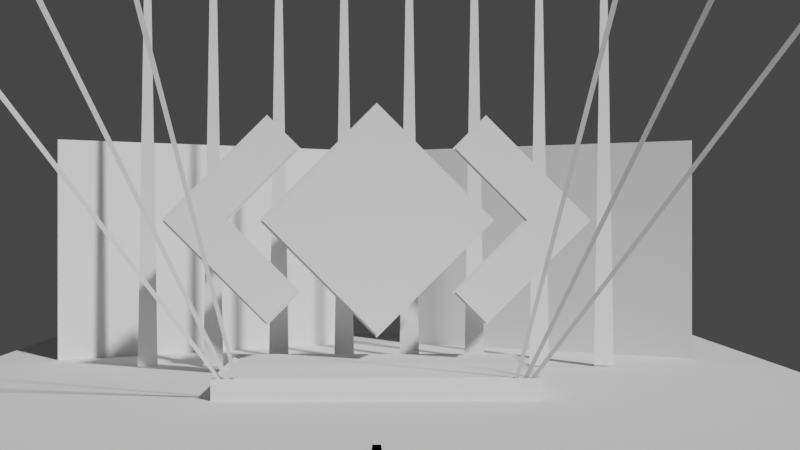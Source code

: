 # Source: scene.blend  (saved by Blender 2.91.10; exported with 4.5.12 LTS)
import bpy
from mathutils import Matrix  # noqa: F401  (used for matrix-valued properties, if any)

bpy.ops.wm.read_factory_settings(use_empty=True)
scene = bpy.context.scene
scene.name = 'Scene'

# ---- collections
col_collection = bpy.data.collections.new('Collection'); scene.collection.children.link(col_collection)
col_lights = bpy.data.collections.new('Lights'); col_collection.children.link(col_lights)
col_templates = bpy.data.collections.new('Templates'); col_collection.children.link(col_templates)

# ---- world
world_world = bpy.data.worlds.new('World'); scene.world = world_world
world_world.use_nodes = True; world_world.node_tree.nodes.clear()
_N = world_world.node_tree.nodes; _L = world_world.node_tree.links
n0 = _N.new('ShaderNodeOutputWorld'); n0.name = 'World Output'; n0.location = (300, 300)
n1 = _N.new('ShaderNodeBackground'); n1.name = 'Background'; n1.location = (10, 300)
n1.inputs[0].default_value = (0.05088, 0.05088, 0.05088, 1.0)
_L.new(n1.outputs[0], n0.inputs[0])
n0.is_active_output = True
world_world.color = (0.05088, 0.05088, 0.05088)
world_world.use_sun_shadow = False
world_world.sun_shadow_jitter_overblur = 0.0

# ---- cameras
cam_camera = bpy.data.cameras.new('Camera')
cam_camera.clip_end = 100.0
cam_camera.ortho_scale = 7.314

# ---- meshes
me_plane = bpy.data.meshes.new('Plane')
me_plane.from_pydata([(-6.0, -6.0, 0.0), (6.0, -6.0, 0.0), (-6.0, 6.0, 0.0), (6.0, 6.0, 0.0)], [], [(0, 1, 3, 2)])
_uv = me_plane.uv_layers.new(name='UVMap')
_uv.uv.foreach_set('vector', [0.0, 0.0, 1.0, 0.0, 1.0, 1.0, 0.0, 1.0])
me_plane.use_remesh_fix_poles = True
me_plane.use_remesh_preserve_attributes = False
me_plane.use_mirror_vertex_groups = False
me_plane.update()
me_cube_001 = bpy.data.meshes.new('Cube.001')
me_cube_001.from_pydata([(-1.0, -1.0, -1.0), (-0.9564, -0.9564, 0.8024), (-1.0, 1.0, -1.0), (-0.9564, 0.9564, 0.8024), (1.0, -1.0, -1.0), (0.9564, -0.9564, 0.8024), (1.0, 1.0, -1.0), (0.9564, 0.9564, 0.8024), (-1.0, -1.0, 1.0), (-1.0, 1.0, 1.0), (1.0, 1.0, 1.0), (1.0, -1.0, 1.0), (-0.9527, -0.939, 0.9945), (-0.9527, 0.9738, 0.9945), (0.9602, 0.9738, 0.9945), (0.9602, -0.939, 0.9945)], [], [(0, 8, 9, 2), (2, 9, 10, 6), (6, 10, 11, 4), (4, 11, 8, 0), (2, 6, 4, 0), (5, 7, 14, 15), (1, 3, 9, 8), (3, 7, 10, 9), (7, 5, 11, 10), (5, 1, 8, 11), (14, 13, 12, 15), (3, 1, 12, 13), (1, 5, 15, 12), (7, 3, 13, 14)])
_uv = me_cube_001.uv_layers.new(name='UVMap')
_uv.uv.foreach_set('vector', [0.375, 0.0, 0.625, 0.0, 0.625, 0.25, 0.375, 0.25, 0.375, 0.25, 0.625, 0.25, 0.625, 0.5, 0.375, 0.5, 0.375, 0.5, 0.625, 0.5, 0.625, 0.75, 0.375, 0.75, 0.375, 0.75, 0.625, 0.75, 0.625, 1.0, 0.375, 1.0, 0.125, 0.5, 0.375, 0.5, 0.375, 0.75, 0.125, 0.75, 0.6304, 0.7446, 0.6304, 0.5054, 0.6304, 0.5054, 0.6304, 0.7446, 0.8696, 0.7446, 0.8696, 0.5054, 0.875, 0.5, 0.875, 0.75, 0.8696, 0.5054, 0.6304, 0.5054, 0.625, 0.5, 0.875, 0.5, 0.6304, 0.5054, 0.6304, 0.7446, 0.625, 0.75, 0.625, 0.5, 0.6304, 0.7446, 0.8696, 0.7446, 0.875, 0.75, 0.625, 0.75, 0.6304, 0.5054, 0.8696, 0.5054, 0.8696, 0.7446, 0.6304, 0.7446, 0.8696, 0.5054, 0.8696, 0.7446, 0.8696, 0.7446, 0.8696, 0.5054, 0.8696, 0.7446, 0.6304, 0.7446, 0.6304, 0.7446, 0.8696, 0.7446, 0.6304, 0.5054, 0.8696, 0.5054, 0.8696, 0.5054, 0.6304, 0.5054])
me_cube_001.use_remesh_fix_poles = True
me_cube_001.use_remesh_preserve_attributes = False
me_cube_001.use_mirror_vertex_groups = False
me_cube_001.update()
me_plane_001 = bpy.data.meshes.new('Plane.001')
me_plane_001.from_pydata([(-0.5, -0.5, 0.0), (0.5, -0.5, 0.0), (-0.5, 0.5, 0.0), (0.5, 0.5, 0.0)], [], [(0, 1, 3, 2)])
_uv = me_plane_001.uv_layers.new(name='UVMap')
_uv.uv.foreach_set('vector', [0.0, 0.0, 1.0, 0.0, 1.0, 1.0, 0.0, 1.0])
me_plane_001.use_remesh_fix_poles = True
me_plane_001.use_remesh_preserve_attributes = False
me_plane_001.use_mirror_vertex_groups = False
me_plane_001.update()
me_plane_006 = bpy.data.meshes.new('Plane.006')
me_plane_006.from_pydata([(0.5, -0.5, 0.0), (-0.5, 0.5, 0.0), (0.5, 0.5, 0.0), (-0.4999, 0.2, 0.0), (0.2, -0.5, 0.0), (0.2, 0.2, 0.0)], [], [(5, 4, 0, 2), (3, 5, 2, 1)])
_uv = me_plane_006.uv_layers.new(name='UVMap')
_uv.uv.foreach_set('vector', [0.7, 0.7, 0.7, -5.96e-08, 1.0, 0.0, 1.0, 1.0, 0.0001096, 0.7, 0.7, 0.7, 1.0, 1.0, 0.0, 1.0])
me_plane_006.use_remesh_fix_poles = True
me_plane_006.use_remesh_preserve_attributes = False
me_plane_006.use_mirror_vertex_groups = False
me_plane_006.update()
me_plane_007 = bpy.data.meshes.new('Plane.007')
me_plane_007.from_pydata([(0.5, -0.5, 0.0), (-0.5, 0.5, 0.0), (0.5, 0.5, 0.0), (-0.4999, 0.2, 0.0), (0.2, -0.5, 0.0), (0.2, 0.2, 0.0)], [], [(5, 4, 0, 2), (3, 5, 2, 1)])
_uv = me_plane_007.uv_layers.new(name='UVMap')
_uv.uv.foreach_set('vector', [0.7, 0.7, 0.7, -5.96e-08, 1.0, 0.0, 1.0, 1.0, 0.0001096, 0.7, 0.7, 0.7, 1.0, 1.0, 0.0, 1.0])
me_plane_007.use_remesh_fix_poles = True
me_plane_007.use_remesh_preserve_attributes = False
me_plane_007.use_mirror_vertex_groups = False
me_plane_007.update()
me_plane_019 = bpy.data.meshes.new('Plane.019')
me_plane_019.from_pydata([(-0.5, 0.5, 0.0), (0.5, 0.5, 0.0), (-0.4999, 0.2, 0.0), (0.2, -0.5, 0.0), (0.2, 0.2, 0.0), (0.5, -0.5, 0.0), (0.1873, -0.5127, 0.0), (0.1873, 0.1873, 0.0), (-0.5126, 0.1873, 0.0), (0.5127, 0.5127, 0.0), (-0.5127, 0.5127, 0.0), (0.5127, -0.5127, 0.0)], [], [(4, 3, 5, 1), (2, 4, 1, 0), (0, 10, 8, 2), (3, 6, 11, 5), (1, 9, 10, 0), (4, 7, 6, 3), (2, 8, 7, 4), (5, 11, 9, 1)])
_uv = me_plane_019.uv_layers.new(name='UVMap')
_uv.uv.foreach_set('vector', [0.7, 0.7, 0.7, -5.96e-08, 1.0, 0.0, 1.0, 1.0, 0.0001096, 0.7, 0.7, 0.7, 1.0, 1.0, 0.0, 1.0, 0.0, 1.0, 0.0, 1.0, 0.0001096, 0.7, 0.0001096, 0.7, 0.7, -5.96e-08, 0.7, -5.96e-08, 1.0, 0.0, 1.0, 0.0, 1.0, 1.0, 1.0, 1.0, 0.0, 1.0, 0.0, 1.0, 0.7, 0.7, 0.7, 0.7, 0.7, -5.96e-08, 0.7, -5.96e-08, 0.0001096, 0.7, 0.0001096, 0.7, 0.7, 0.7, 0.7, 0.7, 1.0, 0.0, 1.0, 0.0, 1.0, 1.0, 1.0, 1.0])
me_plane_019.use_remesh_fix_poles = True
me_plane_019.use_remesh_preserve_attributes = False
me_plane_019.use_mirror_vertex_groups = False
me_plane_019.update()
me_plane_020 = bpy.data.meshes.new('Plane.020')
me_plane_020.from_pydata([(-0.5, 0.5, 0.0), (0.5, 0.5, 0.0), (-0.4999, 0.2, 0.0), (0.2, -0.5, 0.0), (0.2, 0.2, 0.0), (0.5, -0.5, 0.0), (0.1873, -0.5127, 0.0), (0.1873, 0.1873, 0.0), (-0.5126, 0.1873, 0.0), (0.5127, 0.5127, 0.0), (-0.5127, 0.5127, 0.0), (0.5127, -0.5127, 0.0)], [], [(4, 3, 5, 1), (2, 4, 1, 0), (0, 10, 8, 2), (3, 6, 11, 5), (1, 9, 10, 0), (4, 7, 6, 3), (2, 8, 7, 4), (5, 11, 9, 1)])
_uv = me_plane_020.uv_layers.new(name='UVMap')
_uv.uv.foreach_set('vector', [0.7, 0.7, 0.7, -5.96e-08, 1.0, 0.0, 1.0, 1.0, 0.0001096, 0.7, 0.7, 0.7, 1.0, 1.0, 0.0, 1.0, 0.0, 1.0, 0.0, 1.0, 0.0001096, 0.7, 0.0001096, 0.7, 0.7, -5.96e-08, 0.7, -5.96e-08, 1.0, 0.0, 1.0, 0.0, 1.0, 1.0, 1.0, 1.0, 0.0, 1.0, 0.0, 1.0, 0.7, 0.7, 0.7, 0.7, 0.7, -5.96e-08, 0.7, -5.96e-08, 0.0001096, 0.7, 0.0001096, 0.7, 0.7, 0.7, 0.7, 0.7, 1.0, 0.0, 1.0, 0.0, 1.0, 1.0, 1.0, 1.0])
me_plane_020.use_remesh_fix_poles = True
me_plane_020.use_remesh_preserve_attributes = False
me_plane_020.use_mirror_vertex_groups = False
me_plane_020.update()
me_plane_018 = bpy.data.meshes.new('Plane.018')
me_plane_018.from_pydata([(-0.5, -0.5, 0.0), (0.5, -0.5, 0.0), (-0.5, 0.5, 0.0), (0.5, 0.5, 0.0)], [], [(0, 1, 3, 2)])
_uv = me_plane_018.uv_layers.new(name='UVMap')
_uv.uv.foreach_set('vector', [0.0, 0.0, 1.0, 0.0, 1.0, 1.0, 0.0, 1.0])
me_plane_018.use_remesh_fix_poles = True
me_plane_018.use_remesh_preserve_attributes = False
me_plane_018.use_mirror_vertex_groups = False
me_plane_018.update()
me_plane_016 = bpy.data.meshes.new('Plane.016')
me_plane_016.from_pydata([(-0.5, -0.5, 0.0), (0.5, -0.5, 0.0), (-0.5, 0.5, 0.0), (0.5, 0.5, 0.0)], [], [(0, 1, 3, 2)])
_uv = me_plane_016.uv_layers.new(name='UVMap')
_uv.uv.foreach_set('vector', [0.0, 0.0, 1.0, 0.0, 1.0, 1.0, 0.0, 1.0])
me_plane_016.use_remesh_fix_poles = True
me_plane_016.use_remesh_preserve_attributes = False
me_plane_016.use_mirror_vertex_groups = False
me_plane_016.update()
me_plane_017 = bpy.data.meshes.new('Plane.017')
me_plane_017.from_pydata([(-0.5, -0.5, 0.0), (0.5, -0.5, 0.0), (-0.5, 0.5, 0.0), (0.5, 0.5, 0.0)], [], [(0, 1, 3, 2)])
_uv = me_plane_017.uv_layers.new(name='UVMap')
_uv.uv.foreach_set('vector', [0.0, 0.0, 1.0, 0.0, 1.0, 1.0, 0.0, 1.0])
me_plane_017.use_remesh_fix_poles = True
me_plane_017.use_remesh_preserve_attributes = False
me_plane_017.use_mirror_vertex_groups = False
me_plane_017.update()
me_plane_005 = bpy.data.meshes.new('Plane.005')
me_plane_005.from_pydata([(-0.5, -0.5, 0.0), (0.5, -0.5, 0.0), (-0.5, 0.5, 0.0), (0.5, 0.5, 0.0)], [], [(0, 1, 3, 2)])
_uv = me_plane_005.uv_layers.new(name='UVMap')
_uv.uv.foreach_set('vector', [0.0, 0.0, 1.0, 0.0, 1.0, 1.0, 0.0, 1.0])
me_plane_005.use_remesh_fix_poles = True
me_plane_005.use_remesh_preserve_attributes = False
me_plane_005.use_mirror_vertex_groups = False
me_plane_005.update()
me_plane_013 = bpy.data.meshes.new('Plane.013')
me_plane_013.from_pydata([(-0.326, -1.0, 0.0), (0.326, -1.0, 0.0), (-0.2858, -2.295e-06, 0.0), (0.2858, -2.295e-06, 0.0)], [], [(0, 2, 3, 1)])
_uv = me_plane_013.uv_layers.new(name='UVMap')
_uv.uv.foreach_set('vector', [0.0, 0.0, 0.0, 1.0, 1.0, 1.0, 1.0, 0.0])
me_plane_013.use_remesh_fix_poles = True
me_plane_013.use_remesh_preserve_attributes = False
me_plane_013.use_mirror_vertex_groups = False
me_plane_013.update()
me_plane_014 = bpy.data.meshes.new('Plane.014')
me_plane_014.from_pydata([(-0.326, -1.0, 0.0), (0.326, -1.0, 0.0), (-0.2858, -2.295e-06, 0.0), (0.2858, -2.295e-06, 0.0)], [], [(0, 2, 3, 1)])
_uv = me_plane_014.uv_layers.new(name='UVMap')
_uv.uv.foreach_set('vector', [0.0, 0.0, 0.0, 1.0, 1.0, 1.0, 1.0, 0.0])
me_plane_014.use_remesh_fix_poles = True
me_plane_014.use_remesh_preserve_attributes = False
me_plane_014.use_mirror_vertex_groups = False
me_plane_014.update()
me_plane_015 = bpy.data.meshes.new('Plane.015')
me_plane_015.from_pydata([(-0.326, -1.0, 0.0), (0.326, -1.0, 0.0), (-0.2858, -2.295e-06, 0.0), (0.2858, -2.295e-06, 0.0)], [], [(0, 2, 3, 1)])
_uv = me_plane_015.uv_layers.new(name='UVMap')
_uv.uv.foreach_set('vector', [0.0, 0.0, 0.0, 1.0, 1.0, 1.0, 1.0, 0.0])
me_plane_015.use_remesh_fix_poles = True
me_plane_015.use_remesh_preserve_attributes = False
me_plane_015.use_mirror_vertex_groups = False
me_plane_015.update()
me_plane_021 = bpy.data.meshes.new('Plane.021')
me_plane_021.from_pydata([(-0.5468, -1.101, 4.912e-08), (2.883, -1.101, 4.912e-08), (0.6681, 0.1009, -4.912e-08), (1.668, 0.1009, -4.912e-08), (10.77, -1.101, 4.912e-08), (14.2, -1.101, 4.912e-08), (11.99, 0.1009, -4.912e-08), (12.99, 0.1009, -4.912e-08), (22.09, -1.101, 4.912e-08), (25.52, -1.101, 4.912e-08), (23.31, 0.1009, -4.912e-08), (24.31, 0.1009, -4.912e-08), (33.41, -1.101, 4.912e-08), (36.84, -1.101, 4.912e-08), (34.62, 0.1009, -4.912e-08), (35.62, 0.1009, -4.912e-08), (44.73, -1.101, 4.912e-08), (48.16, -1.101, 4.912e-08), (45.94, 0.1009, -4.912e-08), (46.94, 0.1009, -4.912e-08), (56.05, -1.101, 4.912e-08), (59.48, -1.101, 4.912e-08), (57.26, 0.1009, -4.912e-08), (58.26, 0.1009, -4.912e-08), (67.36, -1.101, 4.912e-08), (70.79, -1.101, 4.912e-08), (68.58, 0.1009, -4.912e-08), (69.58, 0.1009, -4.912e-08), (78.68, -1.101, 4.912e-08), (82.11, -1.101, 4.912e-08), (79.9, 0.1009, -4.912e-08), (80.9, 0.1009, -4.912e-08)], [], [(0, 1, 3, 2), (4, 5, 7, 6), (8, 9, 11, 10), (12, 13, 15, 14), (16, 17, 19, 18), (20, 21, 23, 22), (24, 25, 27, 26), (28, 29, 31, 30)])
_uv = me_plane_021.uv_layers.new(name='UVMap')
_uv.uv.foreach_set('vector', [1.0, 1.0, 0.0, 1.0, 2.98e-08, 0.0, 1.0, 5.96e-08, 1.0, 1.0, 0.0, 1.0, 2.98e-08, 0.0, 1.0, 5.96e-08, 1.0, 1.0, 0.0, 1.0, 2.98e-08, 0.0, 1.0, 5.96e-08, 1.0, 1.0, 0.0, 1.0, 2.98e-08, 0.0, 1.0, 5.96e-08, 1.0, 1.0, 0.0, 1.0, 2.98e-08, 0.0, 1.0, 5.96e-08, 1.0, 1.0, 0.0, 1.0, 2.98e-08, 0.0, 1.0, 5.96e-08, 1.0, 1.0, 0.0, 1.0, 2.98e-08, 0.0, 1.0, 5.96e-08, 1.0, 1.0, 0.0, 1.0, 2.98e-08, 0.0, 1.0, 5.96e-08])
me_plane_021.use_remesh_fix_poles = True
me_plane_021.use_remesh_preserve_attributes = False
me_plane_021.use_mirror_vertex_groups = False
me_plane_021.update()
me_plane_004 = bpy.data.meshes.new('Plane.004')
me_plane_004.from_pydata([(-0.326, -1.0, 0.0), (0.326, -1.0, 0.0), (-0.2858, -2.295e-06, 0.0), (0.2858, -2.295e-06, 0.0)], [], [(0, 2, 3, 1)])
_uv = me_plane_004.uv_layers.new(name='UVMap')
_uv.uv.foreach_set('vector', [0.0, 0.0, 0.0, 1.0, 1.0, 1.0, 1.0, 0.0])
me_plane_004.use_remesh_fix_poles = True
me_plane_004.use_remesh_preserve_attributes = False
me_plane_004.use_mirror_vertex_groups = False
me_plane_004.update()
me_plane_003 = bpy.data.meshes.new('Plane.003')
me_plane_003.from_pydata([(-0.326, -1.0, 0.0), (0.326, -1.0, 0.0), (-0.2858, -2.295e-06, 0.0), (0.2858, -2.295e-06, 0.0)], [], [(0, 2, 3, 1)])
_uv = me_plane_003.uv_layers.new(name='UVMap')
_uv.uv.foreach_set('vector', [0.0, 0.0, 0.0, 1.0, 1.0, 1.0, 1.0, 0.0])
me_plane_003.use_remesh_fix_poles = True
me_plane_003.use_remesh_preserve_attributes = False
me_plane_003.use_mirror_vertex_groups = False
me_plane_003.update()
me_plane_002 = bpy.data.meshes.new('Plane.002')
me_plane_002.from_pydata([(-0.326, -1.0, 0.0), (0.326, -1.0, 0.0), (-0.2858, -2.295e-06, 0.0), (0.2858, -2.295e-06, 0.0)], [], [(0, 2, 3, 1)])
_uv = me_plane_002.uv_layers.new(name='UVMap')
_uv.uv.foreach_set('vector', [0.0, 0.0, 0.0, 1.0, 1.0, 1.0, 1.0, 0.0])
me_plane_002.use_remesh_fix_poles = True
me_plane_002.use_remesh_preserve_attributes = False
me_plane_002.use_mirror_vertex_groups = False
me_plane_002.update()
me_plane_010 = bpy.data.meshes.new('Plane.010')
me_plane_010.from_pydata([(-1.715, -1.0, 0.0), (1.715, -1.0, 0.0), (-0.5, -2.293e-06, 0.0), (0.5, -2.293e-06, 0.0)], [], [(0, 1, 3, 2)])
_uv = me_plane_010.uv_layers.new(name='UVMap')
_uv.uv.foreach_set('vector', [0.0, 0.0, 1.0, 0.0, 1.0, 1.0, 0.0, 1.0])
me_plane_010.use_remesh_fix_poles = True
me_plane_010.use_remesh_preserve_attributes = False
me_plane_010.use_mirror_vertex_groups = False
me_plane_010.update()
me_plane_012 = bpy.data.meshes.new('Plane.012')
me_plane_012.from_pydata([(-0.326, -1.0, 0.0), (0.326, -1.0, 0.0), (-0.2858, -2.295e-06, 0.0), (0.2858, -2.295e-06, 0.0)], [], [(0, 1, 3, 2)])
_uv = me_plane_012.uv_layers.new(name='UVMap')
_uv.uv.foreach_set('vector', [0.0, 0.0, 1.0, 0.0, 1.0, 1.0, 0.0, 1.0])
me_plane_012.use_remesh_fix_poles = True
me_plane_012.use_remesh_preserve_attributes = False
me_plane_012.use_mirror_vertex_groups = False
me_plane_012.update()

# ---- objects
ob_camera = bpy.data.objects.new('Camera', cam_camera)
ob_plane = bpy.data.objects.new('Plane', me_plane)
ob_cube = bpy.data.objects.new('Cube', me_cube_001)
ob_middle = bpy.data.objects.new('Middle', me_plane_001)
ob_right_side = bpy.data.objects.new('Right Side', me_plane_006)
ob_left_side = bpy.data.objects.new('Left Side', me_plane_007)
ob_left_side_back_light = bpy.data.objects.new('Left Side Back light', me_plane_019)
ob_right_side_back_light = bpy.data.objects.new('Right Side Back light', me_plane_020)
ob_middle_back_light = bpy.data.objects.new('Middle Back light', me_plane_018)
ob_sound_left = bpy.data.objects.new('Sound Left', me_plane_016)
ob_sound_right = bpy.data.objects.new('Sound Right', me_plane_017)
ob_middle_back_light_null = bpy.data.objects.new('Middle Back light Null', me_plane_005)
ob_light_2_001 = bpy.data.objects.new('Light 2.001', me_plane_013)
ob_light_2_002 = bpy.data.objects.new('Light 2.002', me_plane_014)
ob_light_2_003 = bpy.data.objects.new('Light 2.003', me_plane_015)
ob_light_1_001 = bpy.data.objects.new('Light 1.001', me_plane_021)
ob_light_2_006 = bpy.data.objects.new('Light 2.006', me_plane_004)
ob_light_2_005 = bpy.data.objects.new('Light 2.005', me_plane_003)
ob_light_2_004 = bpy.data.objects.new('Light 2.004', me_plane_002)
ob_light_1 = bpy.data.objects.new('Light 1', me_plane_010)
ob_light_2 = bpy.data.objects.new('Light 2', me_plane_012)

# ---- transforms, parenting, visibility, modifiers, constraints
ob_camera.location = (0.0, -22.94, 4.527)
ob_camera.rotation_euler = (1.571, 0.0, -0.02094)
ob_camera.lock_rotations_4d = False
ob_camera.empty_display_type = 'ARROWS'
ob_camera.color = (0.0, 0.0, 0.0, 0.0)
ob_camera.display_type = 'WIRE'
ob_camera.lineart.crease_threshold = 0.0
ob_plane.location = (0.0, 7.634, 0.0)
ob_plane.scale = (2.17, 2.671, 1.0)
ob_plane.lineart.crease_threshold = 0.0
ob_cube.location = (0.0, 8.494, 0.2781)
ob_cube.scale = (4.276, 2.771, 0.289)
ob_cube.lineart.crease_threshold = 0.0
ob_middle.location = (0.0, 9.279, 4.674)
ob_middle.rotation_euler = (1.571, 0.7854, 0.0)
ob_middle.scale = (4.699, 4.699, 0.9397)
ob_middle.lineart.crease_threshold = 0.0
ob_right_side.location = (3.179, 9.279, 4.674)
ob_right_side.rotation_euler = (1.571, 0.7854, 0.0)
ob_right_side.scale = (4.211, 4.211, 0.8423)
ob_right_side.lineart.crease_threshold = 0.0
ob_left_side.location = (-3.179, 9.279, 4.674)
ob_left_side.rotation_euler = (1.571, 0.7854, 0.0)
ob_left_side.scale = (-4.211, -4.211, 0.8423)
ob_left_side.lineart.crease_threshold = 0.0
ob_left_side_back_light.location = (-3.179, 9.318, 4.674)
ob_left_side_back_light.rotation_euler = (1.571, 0.7854, 0.0)
ob_left_side_back_light.scale = (-4.211, -4.211, 0.8423)
ob_left_side_back_light.lineart.crease_threshold = 0.0
ob_right_side_back_light.location = (3.179, 9.318, 4.674)
ob_right_side_back_light.rotation_euler = (1.571, 0.7854, 0.0)
ob_right_side_back_light.scale = (4.211, 4.211, 0.8423)
ob_right_side_back_light.lineart.crease_threshold = 0.0
ob_middle_back_light.location = (1.482e-09, 9.327, 4.674)
ob_middle_back_light.rotation_euler = (1.571, 0.7854, 0.0)
ob_middle_back_light.scale = (4.82, 4.82, 1.016)
ob_middle_back_light.lineart.crease_threshold = 0.0
ob_sound_left.location = (-5.928, 17.12, 3.619)
ob_sound_left.rotation_euler = (1.571, -0.0, 0.4954)
ob_sound_left.scale = (10.83, 7.572, 7.572)
ob_sound_left.lineart.crease_threshold = 0.0
ob_sound_right.location = (5.928, 17.12, 3.619)
ob_sound_right.rotation_euler = (1.571, -0.0, -0.4954)
ob_sound_right.scale = (-10.83, 7.572, 7.572)
ob_sound_right.lineart.crease_threshold = 0.0
ob_middle_back_light_null.location = (1.482e-09, 11.63, 4.674)
ob_middle_back_light_null.rotation_euler = (-1.571, -0.7854, 8.742e-08)
ob_middle_back_light_null.scale = (0.259, 0.259, 0.05461)
ob_middle_back_light_null.lineart.crease_threshold = 0.0
ob_light_2_001.location = (-3.634, 5.859, 0.513)
ob_light_2_001.rotation_euler = (-1.137, -0.2171, 0.08164)
ob_light_2_001.scale = (0.1837, 11.14, 1.0)
ob_light_2_001.lineart.crease_threshold = 0.0
ob_light_2_002.location = (-4.029, 5.859, 0.513)
ob_light_2_002.rotation_euler = (-1.214, -0.6583, 0.302)
ob_light_2_002.scale = (0.1837, 11.14, 1.0)
ob_light_2_002.lineart.crease_threshold = 0.0
ob_light_2_003.location = (-3.853, 5.859, 0.513)
ob_light_2_003.rotation_euler = (-1.106, -0.4684, 0.2396)
ob_light_2_003.scale = (0.1837, 11.14, 1.0)
ob_light_2_003.lineart.crease_threshold = 0.0
ob_light_1_001.location = (-7.491, 12.52, 12.3)
ob_light_1_001.rotation_euler = (1.571, -0.0, 0.0)
ob_light_1_001.scale = (0.1837, 11.14, 1.0)
ob_light_1_001.lineart.crease_threshold = 0.0
ob_light_2_006.location = (3.634, 5.859, 0.513)
ob_light_2_006.rotation_euler = (-1.137, 0.2171, -0.08164)
ob_light_2_006.scale = (-0.1837, 11.14, 1.0)
ob_light_2_006.lineart.crease_threshold = 0.0
ob_light_2_005.location = (4.029, 5.859, 0.513)
ob_light_2_005.rotation_euler = (-1.214, 0.6583, -0.302)
ob_light_2_005.scale = (-0.1837, 11.14, 1.0)
ob_light_2_005.lineart.crease_threshold = 0.0
ob_light_2_004.location = (3.853, 5.859, 0.513)
ob_light_2_004.rotation_euler = (-1.106, 0.4684, -0.2396)
ob_light_2_004.scale = (-0.1837, 11.14, 1.0)
ob_light_2_004.lineart.crease_threshold = 0.0
ob_light_1.location = (0.0, 0.0, 0.0)
ob_light_1.scale = (0.1837, 11.14, 1.0)
ob_light_1.lineart.crease_threshold = 0.0
ob_light_2.location = (0.0, 0.0, 0.0)
ob_light_2.scale = (0.1837, 11.14, 1.0)
ob_light_2.lineart.crease_threshold = 0.0

# ---- collection membership
col_collection.objects.link(ob_camera)
col_collection.objects.link(ob_plane)
col_collection.objects.link(ob_cube)
col_collection.objects.link(ob_middle)
col_collection.objects.link(ob_right_side)
col_collection.objects.link(ob_left_side)
col_collection.objects.link(ob_left_side_back_light)
col_collection.objects.link(ob_right_side_back_light)
col_collection.objects.link(ob_middle_back_light)
col_collection.objects.link(ob_sound_left)
col_collection.objects.link(ob_sound_right)
col_collection.objects.link(ob_middle_back_light_null)
col_lights.objects.link(ob_light_2_001)
col_lights.objects.link(ob_light_2_002)
col_lights.objects.link(ob_light_2_003)
col_lights.objects.link(ob_light_1_001)
col_lights.objects.link(ob_light_2_006)
col_lights.objects.link(ob_light_2_005)
col_lights.objects.link(ob_light_2_004)
col_templates.objects.link(ob_light_1)
col_templates.objects.link(ob_light_2)

# ---- scene / render settings (as saved in the file)
scene.camera = ob_camera
scene.frame_start = 1; scene.frame_end = 250; scene.frame_set(1)
scene.render.engine = 'BLENDER_EEVEE_NEXT'
scene.cycles.use_denoising = False
scene.cycles.samples = 128
scene.cycles.sampling_pattern = 'TABULATED_SOBOL'
scene.cycles.use_adaptive_sampling = False
scene.cycles.use_light_tree = False
scene.view_settings.view_transform = 'Filmic'
bpy.context.view_layer.update()

# ---- added for rendering (the .blend has no usable light): sun
light_auto_sun = bpy.data.lights.new('AutoSun', 'SUN')
light_auto_sun.energy = 3.0
light_auto_sun.angle = 0.0523599
ob_auto_sun = bpy.data.objects.new('AutoSun', light_auto_sun)
scene.collection.objects.link(ob_auto_sun)
ob_auto_sun.rotation_euler = (0.872665, 0.174533, 0.523599)
bpy.context.view_layer.update()
